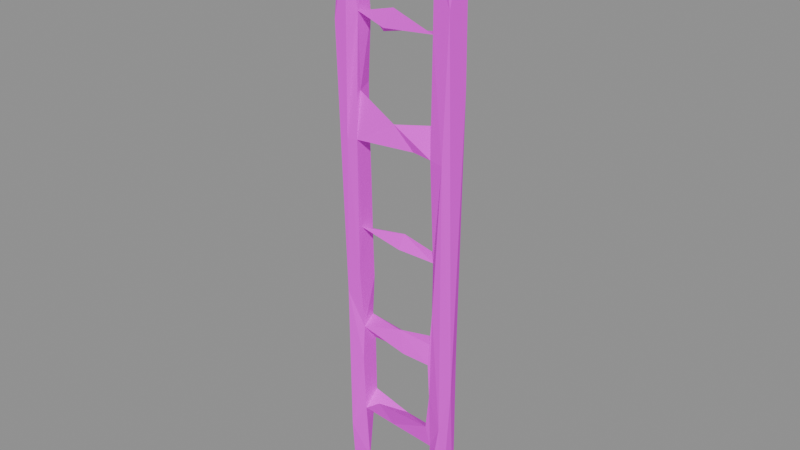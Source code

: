 # Source: prop.ladder.blend  (saved by Blender 5.2.45; exported with 4.5.12 LTS)
import bpy
from mathutils import Matrix  # noqa: F401  (used for matrix-valued properties, if any)

bpy.ops.wm.read_factory_settings(use_empty=True)
scene = bpy.context.scene
scene.name = 'Scene'

# ---- images (referenced by path relative to the original .blend; pixels are not part of the script)
import os
ASSET_DIR = os.environ.get("B2B_ASSET_DIR", "")  # directory of the original .blend (textures are referenced by path, not embedded)
HERE = os.path.dirname(os.path.abspath(__file__))  # packed textures are extracted next to this script under _unpacked/

def load_image(name, relpath, width, height, colorspace="sRGB"):
    """Load a texture the original file referenced (path relative to the .blend, or extracted next to this script)."""
    p = next((c for c in (os.path.join(HERE, relpath), os.path.join(ASSET_DIR, relpath)) if relpath and os.path.exists(c)), "")
    if p:
        img = bpy.data.images.load(p, check_existing=True)
        img.name = name
    else:  # same state as the original file: an image datablock whose file is absent (Cycles renders it pink)
        img = bpy.data.images.new(name, width, height)
        img.source = "FILE"
        img.filepath = "//" + (relpath or name)
    img.colorspace_settings.name = colorspace
    return img
img_palette_png = load_image('palette.png', 'palette.png', 1024, 1024, 'sRGB')

# ---- materials (node trees are filled in below, after node groups)
mat_palette = bpy.data.materials.new('palette')

# ---- material node trees
mat_palette.use_nodes = True; mat_palette.node_tree.nodes.clear()
_N = mat_palette.node_tree.nodes; _L = mat_palette.node_tree.links
n0 = _N.new('ShaderNodeBsdfPrincipled'); n0.name = 'Principled BSDF'; n0.location = (-200, 100)
n0.inputs[2].default_value = 0.9
n0.inputs[10].default_value = 0.005
n1 = _N.new('ShaderNodeOutputMaterial'); n1.name = 'Material Output'; n1.location = (200, 100)
n2 = _N.new('ShaderNodeTexImage'); n2.name = 'Image Texture'; n2.location = (0, 0)
n2.image = img_palette_png
n2.interpolation = 'Closest'
_L.new(n0.outputs[0], n1.inputs[0])
_L.new(n2.outputs[0], n0.inputs[0])
n1.is_active_output = True

# ---- meshes
me_ladder = bpy.data.meshes.new('ladder')
me_ladder.from_pydata([(0.2784, 0.07498, 0.0), (0.2117, 0.05522, 0.4247), (0.279, -0.01972, 0.03288), (0.3, 0.007881, 0.706), (0.2791, 0.0702, 0.9209), (0.2756, -0.04762, 0.526), (0.2294, -0.05183, 1.144), (0.2259, 0.06129, 1.853), (0.276, -0.06215, 1.887), (0.3, 0.06026, 2.186), (0.289, -0.04549, 2.543), (0.2281, 0.05515, 2.6), (0.3, 0.04989, 2.949), (0.228, 0.02024, 2.962), (0.2414, -0.06894, 3.0), (0.2062, 0.04707, 0.009086), (0.2057, 0.0157, 0.2574), (0.2063, -0.04426, 0.08513), (0.0988, 0.05764, 0.3431), (0.2056, -0.02228, 0.3813), (-0.04875, 0.005574, 0.3726), (0.01053, 0.04509, 0.4496), (0.1807, -0.02699, 0.4865), (0.2057, -0.03439, 0.6742), (0.2057, 0.02966, 0.8488), (0.2054, 0.06628, 0.9494), (0.0028, 0.02616, 0.8246), (0.01189, 0.05912, 0.8961), (0.0004276, -0.00549, 0.9507), (0.2056, -0.007199, 0.9432), (0.2057, 0.0132, 1.103), (0.2056, 0.05099, 1.38), (0.2055, -0.04739, 0.861), (0.05939, -0.04554, 0.8596), (0.01569, 0.04654, 1.378), (0.2057, -0.01992, 1.386), (0.03345, -0.006829, 1.468), (0.2057, 0.05167, 1.587), (0.2057, -0.02489, 1.665), (0.02639, -0.04182, 1.401), (0.2056, -0.001856, 1.945), (0.09213, -0.02165, 1.885), (-0.01871, 0.04675, 1.893), (0.2057, -0.04918, 1.89), (-0.02328, -0.01318, 1.981), (0.2057, -0.006633, 2.206), (0.2048, 0.06387, 2.007), (0.2056, 0.05404, 2.419), (0.06292, 0.03953, 2.403), (0.2027, -0.03893, 2.43), (0.2057, -0.04081, 2.754), (-0.02171, -0.0163, 2.494), (-0.06023, -0.03506, 2.405), (-0.1099, -0.02783, 0.4857), (-0.1292, 0.04651, 2.358), (-0.2046, 0.03437, 1.942), (-0.2039, -0.01991, 0.8917), (-0.2034, -0.02785, 1.435), (-0.2005, -0.05295, 1.876), (-0.2022, -0.0192, 0.4121), (-0.2261, 0.06771, 0.9152), (-0.2092, 0.01122, 0.08353), (-0.2303, 0.0681, 0.333), (-0.2784, 0.075, 0.0001825), (-0.2888, -0.01274, 0.0314), (-0.2735, -0.04623, 0.2921), (-0.2055, 0.06598, 0.4831), (-0.2057, 0.0619, 0.7898), (-0.2057, -0.02909, 0.7158), (-0.2742, -0.05194, 1.078), (-0.2056, 0.05778, 1.136), (-0.2056, -0.04522, 1.191), (-0.2782, 0.06539, 1.706), (-0.2056, 0.04934, 1.397), (-0.2057, 0.04444, 1.664), (-0.2504, -0.06194, 1.871), (-0.2286, 0.06179, 2.111), (-0.2057, -0.01949, 2.095), (-0.2055, 0.05321, 2.417), (-0.2056, -0.02866, 2.45), (-0.2766, 0.05472, 2.629), (-0.2056, 0.02846, 2.709), (-0.2272, -0.075, 2.746), (-0.2073, 0.04942, 2.95), (-0.2156, -0.0491, 2.993), (-0.2902, -0.01665, 2.942), (-0.2995, -0.06985, 2.407), (-0.3, 0.05684, 0.5733), (-0.3, -0.002955, 1.758)], [], [(0, 3, 2), (0, 4, 3), (0, 1, 4), (2, 3, 5), (5, 3, 8), (5, 8, 6), (4, 9, 3), (4, 7, 9), (9, 10, 3), (3, 10, 8), (9, 7, 11), (9, 12, 10), (9, 11, 12), (12, 11, 13), (10, 12, 14), (12, 13, 14), (0, 2, 15), (0, 15, 1), (15, 16, 1), (2, 5, 17), (2, 17, 15), (15, 17, 16), (1, 16, 19), (1, 19, 18), (18, 19, 20), (5, 19, 17), (17, 19, 16), (19, 22, 1), (22, 20, 19), (19, 23, 22), (21, 22, 1), (1, 22, 23), (1, 25, 4), (1, 24, 25), (19, 5, 23), (1, 23, 24), (24, 26, 27), (24, 27, 25), (24, 25, 29), (25, 29, 30), (25, 28, 29), (5, 6, 23), (25, 31, 4), (25, 30, 31), (6, 32, 23), (23, 32, 24), (24, 32, 26), (26, 32, 33), (32, 28, 33), (24, 29, 32), (29, 28, 32), (32, 6, 29), (29, 6, 30), (31, 35, 34), (31, 34, 36), (4, 31, 37), (31, 30, 35), (4, 37, 7), (30, 6, 35), (35, 39, 34), (35, 36, 39), (31, 38, 37), (31, 35, 38), (31, 36, 35), (6, 8, 35), (37, 40, 7), (7, 40, 41), (7, 41, 42), (37, 38, 40), (35, 43, 38), (8, 43, 35), (7, 42, 46), (7, 46, 40), (46, 44, 40), (40, 45, 46), (7, 46, 11), (38, 43, 40), (43, 44, 41), (40, 43, 41), (46, 47, 11), (46, 45, 47), (43, 40, 44), (43, 45, 40), (47, 49, 48), (45, 49, 47), (47, 49, 50), (47, 50, 11), (8, 49, 43), (43, 49, 45), (8, 10, 49), (11, 50, 13), (10, 50, 49), (50, 14, 13), (10, 14, 50), (18, 21, 1), (25, 27, 28), (46, 42, 44), (48, 51, 49), (49, 52, 48), (49, 51, 52), (22, 53, 20), (21, 53, 22), (18, 20, 21), (48, 52, 54), (26, 33, 56), (33, 28, 56), (36, 57, 39), (42, 41, 58), (41, 44, 58), (20, 53, 59), (27, 60, 28), (42, 55, 44), (61, 63, 62), (61, 65, 64), (20, 62, 21), (20, 59, 62), (62, 59, 61), (21, 62, 66), (62, 66, 59), (66, 59, 21), (61, 59, 65), (66, 62, 67), (66, 67, 68), (67, 62, 60), (21, 59, 53), (59, 66, 68), (59, 68, 65), (26, 67, 27), (26, 56, 67), (68, 69, 65), (67, 56, 68), (67, 60, 56), (27, 67, 60), (60, 56, 28), (60, 70, 56), (68, 56, 69), (56, 70, 71), (70, 60, 72), (56, 71, 69), (70, 72, 73), (34, 73, 36), (36, 73, 57), (57, 73, 74), (71, 70, 73), (71, 73, 57), (71, 75, 69), (34, 39, 57), (34, 57, 73), (74, 72, 55), (55, 72, 76), (71, 57, 58), (71, 58, 75), (57, 74, 58), (55, 76, 77), (58, 74, 55), (42, 58, 55), (76, 78, 77), (44, 55, 77), (55, 58, 77), (44, 77, 58), (54, 52, 78), (54, 78, 48), (78, 76, 80), (77, 78, 79), (52, 79, 78), (48, 78, 51), (51, 78, 79), (78, 81, 79), (78, 80, 81), (77, 79, 58), (58, 79, 75), (79, 82, 75), (52, 51, 79), (81, 80, 83), (80, 85, 83), (81, 83, 84), (84, 83, 85), (79, 81, 82), (81, 84, 82), (84, 86, 82), (63, 61, 64), (63, 87, 62), (63, 64, 87), (64, 65, 87), (62, 87, 60), (87, 65, 69), (60, 87, 72), (87, 69, 88), (87, 88, 72), (69, 86, 88), (75, 86, 69), (76, 72, 80), (72, 88, 80), (88, 85, 80), (75, 82, 86), (88, 86, 85), (84, 85, 86), (74, 73, 72)])
_uv = me_ladder.uv_layers.new(name='UVMap')
_uv.uv.foreach_set('vector', [0.6875, 0.7222, 0.6875, 0.7222, 0.6875, 0.7222, 0.4375, 0.7222, 0.4375, 0.7222, 0.4375, 0.7222, 0.4375, 0.7222, 0.4375, 0.7222, 0.4375, 0.7222, 0.4375, 0.7222, 0.4375, 0.7222, 0.4375, 0.7222, 0.4375, 0.7222, 0.4375, 0.7222, 0.4375, 0.7222, 0.4375, 0.7222, 0.4375, 0.7222, 0.4375, 0.7222, 0.6875, 0.7222, 0.6875, 0.7222, 0.6875, 0.7222, 0.5625, 0.7222, 0.5625, 0.7222, 0.5625, 0.7222, 0.6875, 0.7222, 0.6875, 0.7222, 0.6875, 0.7222, 0.5625, 0.7222, 0.5625, 0.7222, 0.5625, 0.7222, 0.4375, 0.7222, 0.4375, 0.7222, 0.4375, 0.7222, 0.4375, 0.7222, 0.4375, 0.7222, 0.4375, 0.7222, 0.4375, 0.7222, 0.4375, 0.7222, 0.4375, 0.7222, 0.6875, 0.7222, 0.6875, 0.7222, 0.6875, 0.7222, 0.6875, 0.7222, 0.6875, 0.7222, 0.6875, 0.7222, 0.6875, 0.7222, 0.6875, 0.7222, 0.6875, 0.7222, 0.6875, 0.7222, 0.6875, 0.7222, 0.6875, 0.7222, 0.6875, 0.7222, 0.6875, 0.7222, 0.6875, 0.7222, 0.6875, 0.7222, 0.6875, 0.7222, 0.6875, 0.7222, 0.5625, 0.7222, 0.5625, 0.7222, 0.5625, 0.7222, 0.5625, 0.7222, 0.5625, 0.7222, 0.5625, 0.7222, 0.6875, 0.7222, 0.6875, 0.7222, 0.6875, 0.7222, 0.4375, 0.7222, 0.4375, 0.7222, 0.4375, 0.7222, 0.4375, 0.7222, 0.4375, 0.7222, 0.4375, 0.7222, 0.4375, 0.7222, 0.4375, 0.7222, 0.4375, 0.7222, 0.4375, 0.7222, 0.4375, 0.7222, 0.4375, 0.7222, 0.5625, 0.7222, 0.5625, 0.7222, 0.5625, 0.7222, 0.4375, 0.7222, 0.4375, 0.7222, 0.4375, 0.7222, 0.4375, 0.7222, 0.4375, 0.7222, 0.4375, 0.7222, 0.4375, 0.7222, 0.4375, 0.7222, 0.4375, 0.7222, 0.4375, 0.7222, 0.4375, 0.7222, 0.4375, 0.7222, 0.4375, 0.7222, 0.4375, 0.7222, 0.4375, 0.7222, 0.4375, 0.7222, 0.4375, 0.7222, 0.4375, 0.7222, 0.4375, 0.7222, 0.4375, 0.7222, 0.4375, 0.7222, 0.4375, 0.7222, 0.4375, 0.7222, 0.4375, 0.7222, 0.4375, 0.7222, 0.4375, 0.7222, 0.4375, 0.7222, 0.4375, 0.7222, 0.4375, 0.7222, 0.4375, 0.7222, 0.4375, 0.7222, 0.4375, 0.7222, 0.4375, 0.7222, 0.6875, 0.7222, 0.6875, 0.7222, 0.6875, 0.7222, 0.6875, 0.7222, 0.6875, 0.7222, 0.6875, 0.7222, 0.6875, 0.7222, 0.6875, 0.7222, 0.6875, 0.7222, 0.6875, 0.7222, 0.6875, 0.7222, 0.6875, 0.7222, 0.6875, 0.7222, 0.6875, 0.7222, 0.6875, 0.7222, 0.6875, 0.7222, 0.6875, 0.7222, 0.6875, 0.7222, 0.6875, 0.7222, 0.6875, 0.7222, 0.6875, 0.7222, 0.6875, 0.7222, 0.6875, 0.7222, 0.6875, 0.7222, 0.4375, 0.7222, 0.4375, 0.7222, 0.4375, 0.7222, 0.6875, 0.7222, 0.6875, 0.7222, 0.6875, 0.7222, 0.6875, 0.7222, 0.6875, 0.7222, 0.6875, 0.7222, 0.6875, 0.7222, 0.6875, 0.7222, 0.6875, 0.7222, 0.4375, 0.7222, 0.4375, 0.7222, 0.4375, 0.7222, 0.4375, 0.7222, 0.4375, 0.7222, 0.4375, 0.7222, 0.4375, 0.7222, 0.4375, 0.7222, 0.4375, 0.7222, 0.6875, 0.7222, 0.6875, 0.7222, 0.6875, 0.7222, 0.6875, 0.7222, 0.6875, 0.7222, 0.6875, 0.7222, 0.6875, 0.7222, 0.6875, 0.7222, 0.6875, 0.7222, 0.6875, 0.7222, 0.6875, 0.7222, 0.6875, 0.7222, 0.6875, 0.7222, 0.6875, 0.7222, 0.6875, 0.7222, 0.6875, 0.7222, 0.6875, 0.7222, 0.6875, 0.7222, 0.6875, 0.7222, 0.6875, 0.7222, 0.6875, 0.7222, 0.6875, 0.7222, 0.6875, 0.7222, 0.6875, 0.7222, 0.5625, 0.7222, 0.5625, 0.7222, 0.5625, 0.7222, 0.6875, 0.7222, 0.6875, 0.7222, 0.6875, 0.7222, 0.6875, 0.7222, 0.6875, 0.7222, 0.6875, 0.7222, 0.6875, 0.7222, 0.6875, 0.7222, 0.6875, 0.7222, 0.5625, 0.7222, 0.5625, 0.7222, 0.5625, 0.7222, 0.6875, 0.7222, 0.6875, 0.7222, 0.6875, 0.7222, 0.6875, 0.7222, 0.6875, 0.7222, 0.6875, 0.7222, 0.5625, 0.7222, 0.5625, 0.7222, 0.5625, 0.7222, 0.5625, 0.7222, 0.5625, 0.7222, 0.5625, 0.7222, 0.5625, 0.7222, 0.5625, 0.7222, 0.5625, 0.7222, 0.6875, 0.7222, 0.6875, 0.7222, 0.6875, 0.7222, 0.6875, 0.7222, 0.6875, 0.7222, 0.6875, 0.7222, 0.6875, 0.7222, 0.6875, 0.7222, 0.6875, 0.7222, 0.6875, 0.7222, 0.6875, 0.7222, 0.6875, 0.7222, 0.4375, 0.7222, 0.4375, 0.7222, 0.4375, 0.7222, 0.6875, 0.7222, 0.6875, 0.7222, 0.6875, 0.7222, 0.6875, 0.7222, 0.6875, 0.7222, 0.6875, 0.7222, 0.6875, 0.7222, 0.6875, 0.7222, 0.6875, 0.7222, 0.4375, 0.7222, 0.4375, 0.7222, 0.4375, 0.7222, 0.4375, 0.7222, 0.4375, 0.7222, 0.4375, 0.7222, 0.6875, 0.7222, 0.6875, 0.7222, 0.6875, 0.7222, 0.6875, 0.7222, 0.6875, 0.7222, 0.6875, 0.7222, 0.4375, 0.7222, 0.4375, 0.7222, 0.4375, 0.7222, 0.4375, 0.7222, 0.4375, 0.7222, 0.4375, 0.7222, 0.4375, 0.7222, 0.4375, 0.7222, 0.4375, 0.7222, 0.4375, 0.7222, 0.4375, 0.7222, 0.4375, 0.7222, 0.6875, 0.7222, 0.6875, 0.7222, 0.6875, 0.7222, 0.5625, 0.7222, 0.5625, 0.7222, 0.5625, 0.7222, 0.5625, 0.7222, 0.5625, 0.7222, 0.5625, 0.7222, 0.6875, 0.7222, 0.6875, 0.7222, 0.6875, 0.7222, 0.4375, 0.7222, 0.4375, 0.7222, 0.4375, 0.7222, 0.6875, 0.7222, 0.6875, 0.7222, 0.6875, 0.7222, 0.6875, 0.7222, 0.6875, 0.7222, 0.6875, 0.7222, 0.4375, 0.7222, 0.4375, 0.7222, 0.4375, 0.7222, 0.6875, 0.7222, 0.6875, 0.7222, 0.6875, 0.7222, 0.6875, 0.7222, 0.6875, 0.7222, 0.6875, 0.7222, 0.4375, 0.7222, 0.4375, 0.7222, 0.4375, 0.7222, 0.4375, 0.7222, 0.4375, 0.7222, 0.4375, 0.7222, 0.4375, 0.7222, 0.4375, 0.7222, 0.4375, 0.7222, 0.4375, 0.7222, 0.4375, 0.7222, 0.4375, 0.7222, 0.4375, 0.7222, 0.4375, 0.7222, 0.4375, 0.7222, 0.4375, 0.7222, 0.4375, 0.7222, 0.4375, 0.7222, 0.4375, 0.7222, 0.4375, 0.7222, 0.4375, 0.7222, 0.6875, 0.7222, 0.6875, 0.7222, 0.6875, 0.7222, 0.6875, 0.7222, 0.6875, 0.7222, 0.6875, 0.7222, 0.6875, 0.7222, 0.6875, 0.7222, 0.6875, 0.7222, 0.6875, 0.7222, 0.6875, 0.7222, 0.6875, 0.7222, 0.6875, 0.7222, 0.6875, 0.7222, 0.6875, 0.7222, 0.4375, 0.7222, 0.4375, 0.7222, 0.4375, 0.7222, 0.4375, 0.7222, 0.4375, 0.7222, 0.4375, 0.7222, 0.4375, 0.7222, 0.4375, 0.7222, 0.4375, 0.7222, 0.4375, 0.7222, 0.4375, 0.7222, 0.4375, 0.7222, 0.5625, 0.7222, 0.5625, 0.7222, 0.5625, 0.7222, 0.6875, 0.7222, 0.6875, 0.7222, 0.6875, 0.7222, 0.6875, 0.7222, 0.6875, 0.7222, 0.6875, 0.7222, 0.4375, 0.7222, 0.4375, 0.7222, 0.4375, 0.7222, 0.6875, 0.7222, 0.6875, 0.7222, 0.6875, 0.7222, 0.6875, 0.7222, 0.6875, 0.7222, 0.6875, 0.7222, 0.6875, 0.7222, 0.6875, 0.7222, 0.6875, 0.7222, 0.5625, 0.7222, 0.5625, 0.7222, 0.5625, 0.7222, 0.6875, 0.7222, 0.6875, 0.7222, 0.6875, 0.7222, 0.5625, 0.7222, 0.5625, 0.7222, 0.5625, 0.7222, 0.5625, 0.7222, 0.5625, 0.7222, 0.5625, 0.7222, 0.4375, 0.7222, 0.4375, 0.7222, 0.4375, 0.7222, 0.6875, 0.7222, 0.6875, 0.7222, 0.6875, 0.7222, 0.4375, 0.7222, 0.4375, 0.7222, 0.4375, 0.7222, 0.5625, 0.7222, 0.5625, 0.7222, 0.5625, 0.7222, 0.5625, 0.7222, 0.5625, 0.7222, 0.5625, 0.7222, 0.6875, 0.7222, 0.6875, 0.7222, 0.6875, 0.7222, 0.5625, 0.7222, 0.5625, 0.7222, 0.5625, 0.7222, 0.5625, 0.7222, 0.5625, 0.7222, 0.5625, 0.7222, 0.5625, 0.7222, 0.5625, 0.7222, 0.5625, 0.7222, 0.4375, 0.7222, 0.4375, 0.7222, 0.4375, 0.7222, 0.4375, 0.7222, 0.4375, 0.7222, 0.4375, 0.7222, 0.6875, 0.7222, 0.6875, 0.7222, 0.6875, 0.7222, 0.6875, 0.7222, 0.6875, 0.7222, 0.6875, 0.7222, 0.5625, 0.7222, 0.5625, 0.7222, 0.5625, 0.7222, 0.6875, 0.7222, 0.6875, 0.7222, 0.6875, 0.7222, 0.5625, 0.7222, 0.5625, 0.7222, 0.5625, 0.7222, 0.5625, 0.7222, 0.5625, 0.7222, 0.5625, 0.7222, 0.5625, 0.7222, 0.5625, 0.7222, 0.5625, 0.7222, 0.5625, 0.7222, 0.5625, 0.7222, 0.5625, 0.7222, 0.5625, 0.7222, 0.5625, 0.7222, 0.5625, 0.7222, 0.6875, 0.7222, 0.6875, 0.7222, 0.6875, 0.7222, 0.6875, 0.7222, 0.6875, 0.7222, 0.6875, 0.7222, 0.6875, 0.7222, 0.6875, 0.7222, 0.6875, 0.7222, 0.5625, 0.7222, 0.5625, 0.7222, 0.5625, 0.7222, 0.6875, 0.7222, 0.6875, 0.7222, 0.6875, 0.7222, 0.4375, 0.7222, 0.4375, 0.7222, 0.4375, 0.7222, 0.6875, 0.7222, 0.6875, 0.7222, 0.6875, 0.7222, 0.6875, 0.7222, 0.6875, 0.7222, 0.6875, 0.7222, 0.6875, 0.7222, 0.6875, 0.7222, 0.6875, 0.7222, 0.4375, 0.7222, 0.4375, 0.7222, 0.4375, 0.7222, 0.4375, 0.7222, 0.4375, 0.7222, 0.4375, 0.7222, 0.4375, 0.7222, 0.4375, 0.7222, 0.4375, 0.7222, 0.4375, 0.7222, 0.4375, 0.7222, 0.4375, 0.7222, 0.4375, 0.7222, 0.4375, 0.7222, 0.4375, 0.7222, 0.6875, 0.7222, 0.6875, 0.7222, 0.6875, 0.7222, 0.6875, 0.7222, 0.6875, 0.7222, 0.6875, 0.7222, 0.4375, 0.7222, 0.4375, 0.7222, 0.4375, 0.7222, 0.4375, 0.7222, 0.4375, 0.7222, 0.4375, 0.7222, 0.4375, 0.7222, 0.4375, 0.7222, 0.4375, 0.7222, 0.4375, 0.7222, 0.4375, 0.7222, 0.4375, 0.7222, 0.6875, 0.7222, 0.6875, 0.7222, 0.6875, 0.7222, 0.6875, 0.7222, 0.6875, 0.7222, 0.6875, 0.7222, 0.6875, 0.7222, 0.6875, 0.7222, 0.6875, 0.7222, 0.6875, 0.7222, 0.6875, 0.7222, 0.6875, 0.7222, 0.6875, 0.7222, 0.6875, 0.7222, 0.6875, 0.7222, 0.4375, 0.7222, 0.4375, 0.7222, 0.4375, 0.7222, 0.6875, 0.7222, 0.6875, 0.7222, 0.6875, 0.7222, 0.4375, 0.7222, 0.4375, 0.7222, 0.4375, 0.7222, 0.6875, 0.7222, 0.6875, 0.7222, 0.6875, 0.7222, 0.4375, 0.7222, 0.4375, 0.7222, 0.4375, 0.7222, 0.4375, 0.7222, 0.4375, 0.7222, 0.4375, 0.7222, 0.4375, 0.7222, 0.4375, 0.7222, 0.4375, 0.7222, 0.6875, 0.7222, 0.6875, 0.7222, 0.6875, 0.7222, 0.6875, 0.7222, 0.6875, 0.7222, 0.6875, 0.7222, 0.6875, 0.7222, 0.6875, 0.7222, 0.6875, 0.7222, 0.6875, 0.7222, 0.6875, 0.7222, 0.6875, 0.7222, 0.4375, 0.7222, 0.4375, 0.7222, 0.4375, 0.7222, 0.6875, 0.7222, 0.6875, 0.7222, 0.6875, 0.7222, 0.4375, 0.7222, 0.4375, 0.7222, 0.4375, 0.7222, 0.5625, 0.7222, 0.5625, 0.7222, 0.5625, 0.7222, 0.5625, 0.7222, 0.5625, 0.7222, 0.5625, 0.7222, 0.6875, 0.7222, 0.6875, 0.7222, 0.6875, 0.7222, 0.4375, 0.7222, 0.4375, 0.7222, 0.4375, 0.7222, 0.4375, 0.7222, 0.4375, 0.7222, 0.4375, 0.7222, 0.5625, 0.7222, 0.5625, 0.7222, 0.5625, 0.7222, 0.6875, 0.7222, 0.6875, 0.7222, 0.6875, 0.7222, 0.6875, 0.7222, 0.6875, 0.7222, 0.6875, 0.7222, 0.4375, 0.7222, 0.4375, 0.7222, 0.4375, 0.7222, 0.4375, 0.7222, 0.4375, 0.7222, 0.4375, 0.7222, 0.6875, 0.7222, 0.6875, 0.7222, 0.6875, 0.7222, 0.4375, 0.7222, 0.4375, 0.7222, 0.4375, 0.7222, 0.4375, 0.7222, 0.4375, 0.7222, 0.4375, 0.7222, 0.6875, 0.7222, 0.6875, 0.7222, 0.6875, 0.7222, 0.6875, 0.7222, 0.6875, 0.7222, 0.6875, 0.7222])
me_ladder.materials.append(mat_palette)
me_ladder.update()

# ---- objects
ob_ladder = bpy.data.objects.new('ladder', me_ladder)

# ---- transforms, parenting, visibility, modifiers, constraints
ob_ladder.location = (0.0, -0.0, 0.0)

# ---- collection membership
scene.collection.objects.link(ob_ladder)

# ---- scene / render settings (as saved in the file)
scene.frame_start = 1; scene.frame_end = 250; scene.frame_set(1)
scene.render.engine = 'BLENDER_EEVEE_NEXT'
scene.render.bake_bias = 0.0
scene.render.bake_samples = 0
scene.render.compositor_device = 'GPU'
scene.eevee.use_volume_custom_range = False
scene.eevee.fast_gi_thickness_near = 0.1
scene.eevee.fast_gi_thickness_far = 0.0
scene.eevee.ray_tracing_options.screen_trace_thickness = 0.1
bpy.context.view_layer.update()

# ---- added for rendering (the .blend has no active camera and no usable light): camera, sun + grey world if the file has none
cam_auto = bpy.data.cameras.new('AutoCamera')
cam_auto.lens = 50.0
cam_auto.sensor_width = 36.0
cam_auto.clip_end = 1000.0
ob_auto_camera = bpy.data.objects.new('AutoCamera', cam_auto)
scene.collection.objects.link(ob_auto_camera)
ob_auto_camera.location = (2.83404, -3.40085, 3.76723)
ob_auto_camera.rotation_euler = (1.09748, -7.21219e-08, 0.694738)
scene.camera = ob_auto_camera
light_auto_sun = bpy.data.lights.new('AutoSun', 'SUN')
light_auto_sun.energy = 3.0
light_auto_sun.angle = 0.0523599
ob_auto_sun = bpy.data.objects.new('AutoSun', light_auto_sun)
scene.collection.objects.link(ob_auto_sun)
ob_auto_sun.rotation_euler = (0.872665, 0.174533, 0.523599)
if scene.world is None:
    world_auto = bpy.data.worlds.new('AutoWorld')
    world_auto.color = (0.3, 0.3, 0.3)
    scene.world = world_auto
bpy.context.view_layer.update()
